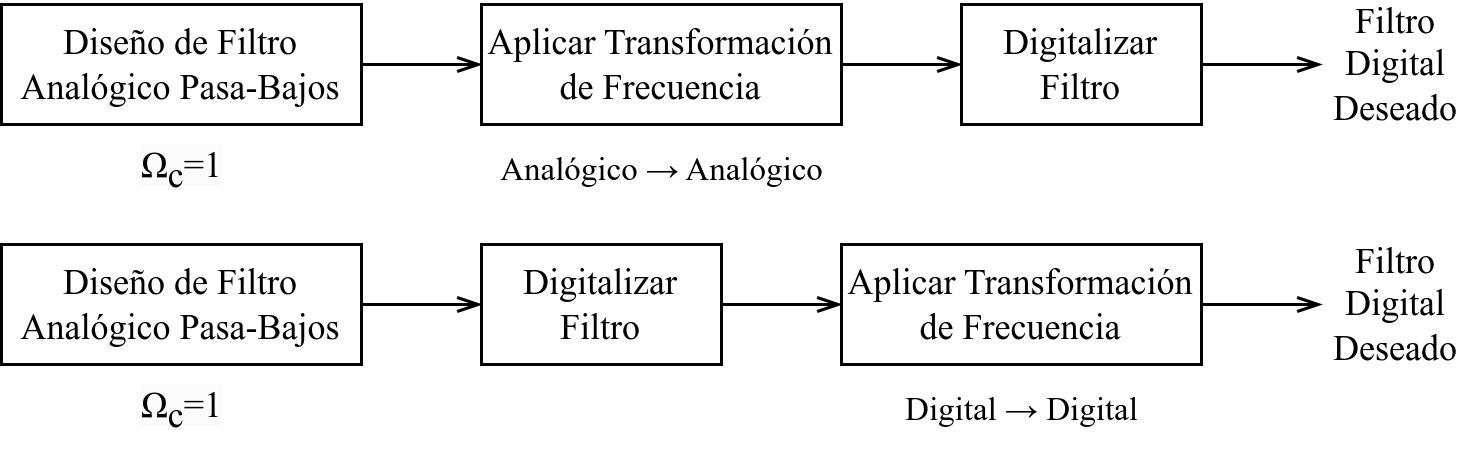

The diagram above was exported from draw.io. Its source (the exported page's mxGraphModel, read from the mxfile embedded in the PNG):
<mxGraphModel dx="574" dy="310" grid="1" gridSize="10" guides="1" tooltips="1" connect="1" arrows="1" fold="1" page="1" pageScale="1" pageWidth="827" pageHeight="1169" math="0" shadow="0">
  <root>
    <mxCell id="0" />
    <mxCell id="1" parent="0" />
    <mxCell id="0wsgsqJWdKj2S9hf084v-10" style="edgeStyle=orthogonalEdgeStyle;rounded=0;orthogonalLoop=1;jettySize=auto;html=1;exitX=1;exitY=0.5;exitDx=0;exitDy=0;entryX=0;entryY=0.5;entryDx=0;entryDy=0;endArrow=openThin;endFill=0;" edge="1" parent="1" source="JoENeeamttjCzGbVznyR-4" target="0wsgsqJWdKj2S9hf084v-2">
      <mxGeometry relative="1" as="geometry" />
    </mxCell>
    <mxCell id="JoENeeamttjCzGbVznyR-4" value="Diseño de Filtro Analógico Pasa-Bajos" style="rounded=0;whiteSpace=wrap;html=1;fontFamily=Times New Roman;fontSize=12;" parent="1" vertex="1">
      <mxGeometry x="40" y="40" width="120" height="40" as="geometry" />
    </mxCell>
    <mxCell id="0wsgsqJWdKj2S9hf084v-11" style="edgeStyle=orthogonalEdgeStyle;shape=connector;rounded=0;orthogonalLoop=1;jettySize=auto;html=1;exitX=1;exitY=0.5;exitDx=0;exitDy=0;entryX=0;entryY=0.5;entryDx=0;entryDy=0;labelBackgroundColor=default;strokeColor=default;fontFamily=Helvetica;fontSize=11;fontColor=default;endArrow=openThin;endFill=0;" edge="1" parent="1" source="0wsgsqJWdKj2S9hf084v-2" target="0wsgsqJWdKj2S9hf084v-3">
      <mxGeometry relative="1" as="geometry" />
    </mxCell>
    <mxCell id="0wsgsqJWdKj2S9hf084v-2" value="Aplicar Transformación de Frecuencia" style="rounded=0;whiteSpace=wrap;html=1;fontFamily=Times New Roman;fontSize=12;" vertex="1" parent="1">
      <mxGeometry x="200" y="40" width="120" height="40" as="geometry" />
    </mxCell>
    <mxCell id="0wsgsqJWdKj2S9hf084v-12" style="edgeStyle=orthogonalEdgeStyle;shape=connector;rounded=0;orthogonalLoop=1;jettySize=auto;html=1;exitX=1;exitY=0.5;exitDx=0;exitDy=0;entryX=0;entryY=0.5;entryDx=0;entryDy=0;labelBackgroundColor=default;strokeColor=default;fontFamily=Helvetica;fontSize=11;fontColor=default;endArrow=openThin;endFill=0;" edge="1" parent="1" source="0wsgsqJWdKj2S9hf084v-3" target="0wsgsqJWdKj2S9hf084v-8">
      <mxGeometry relative="1" as="geometry" />
    </mxCell>
    <mxCell id="0wsgsqJWdKj2S9hf084v-3" value="Digitalizar Filtro" style="rounded=0;whiteSpace=wrap;html=1;fontFamily=Times New Roman;fontSize=12;" vertex="1" parent="1">
      <mxGeometry x="360" y="40" width="80" height="40" as="geometry" />
    </mxCell>
    <mxCell id="0wsgsqJWdKj2S9hf084v-13" style="edgeStyle=orthogonalEdgeStyle;shape=connector;rounded=0;orthogonalLoop=1;jettySize=auto;html=1;exitX=1;exitY=0.5;exitDx=0;exitDy=0;entryX=0;entryY=0.5;entryDx=0;entryDy=0;labelBackgroundColor=default;strokeColor=default;fontFamily=Helvetica;fontSize=11;fontColor=default;endArrow=openThin;endFill=0;" edge="1" parent="1" source="0wsgsqJWdKj2S9hf084v-4" target="0wsgsqJWdKj2S9hf084v-6">
      <mxGeometry relative="1" as="geometry" />
    </mxCell>
    <mxCell id="0wsgsqJWdKj2S9hf084v-4" value="Diseño de Filtro Analógico Pasa-Bajos" style="rounded=0;whiteSpace=wrap;html=1;fontFamily=Times New Roman;fontSize=12;" vertex="1" parent="1">
      <mxGeometry x="40" y="120" width="120" height="40" as="geometry" />
    </mxCell>
    <mxCell id="0wsgsqJWdKj2S9hf084v-15" style="edgeStyle=orthogonalEdgeStyle;shape=connector;rounded=0;orthogonalLoop=1;jettySize=auto;html=1;exitX=1;exitY=0.5;exitDx=0;exitDy=0;entryX=0;entryY=0.5;entryDx=0;entryDy=0;labelBackgroundColor=default;strokeColor=default;fontFamily=Helvetica;fontSize=11;fontColor=default;endArrow=openThin;endFill=0;" edge="1" parent="1" source="0wsgsqJWdKj2S9hf084v-5" target="0wsgsqJWdKj2S9hf084v-9">
      <mxGeometry relative="1" as="geometry" />
    </mxCell>
    <mxCell id="0wsgsqJWdKj2S9hf084v-5" value="Aplicar Transformación de Frecuencia" style="rounded=0;whiteSpace=wrap;html=1;fontFamily=Times New Roman;fontSize=12;" vertex="1" parent="1">
      <mxGeometry x="320" y="120" width="120" height="40" as="geometry" />
    </mxCell>
    <mxCell id="0wsgsqJWdKj2S9hf084v-14" style="edgeStyle=orthogonalEdgeStyle;shape=connector;rounded=0;orthogonalLoop=1;jettySize=auto;html=1;exitX=1;exitY=0.5;exitDx=0;exitDy=0;entryX=0;entryY=0.5;entryDx=0;entryDy=0;labelBackgroundColor=default;strokeColor=default;fontFamily=Helvetica;fontSize=11;fontColor=default;endArrow=openThin;endFill=0;" edge="1" parent="1" source="0wsgsqJWdKj2S9hf084v-6" target="0wsgsqJWdKj2S9hf084v-5">
      <mxGeometry relative="1" as="geometry" />
    </mxCell>
    <mxCell id="0wsgsqJWdKj2S9hf084v-6" value="Digitalizar Filtro" style="rounded=0;whiteSpace=wrap;html=1;fontFamily=Times New Roman;fontSize=12;" vertex="1" parent="1">
      <mxGeometry x="200" y="120" width="80" height="40" as="geometry" />
    </mxCell>
    <mxCell id="0wsgsqJWdKj2S9hf084v-8" value="Filtro Digital Deseado" style="rounded=0;whiteSpace=wrap;html=1;fontFamily=Times New Roman;fontSize=12;labelBackgroundColor=none;fillColor=none;strokeColor=none;" vertex="1" parent="1">
      <mxGeometry x="480" y="40" width="50" height="40" as="geometry" />
    </mxCell>
    <mxCell id="0wsgsqJWdKj2S9hf084v-9" value="Filtro Digital Deseado" style="rounded=0;whiteSpace=wrap;html=1;fontFamily=Times New Roman;fontSize=12;labelBackgroundColor=none;fillColor=none;strokeColor=none;" vertex="1" parent="1">
      <mxGeometry x="480" y="120" width="50" height="40" as="geometry" />
    </mxCell>
    <mxCell id="0wsgsqJWdKj2S9hf084v-16" value="&lt;span style=&quot;color: rgb(0, 0, 0); font-family: &amp;quot;Times New Roman&amp;quot;; font-size: 12px; font-style: normal; font-variant-ligatures: normal; font-variant-caps: normal; font-weight: 400; letter-spacing: normal; orphans: 2; text-align: center; text-indent: 0px; text-transform: none; widows: 2; word-spacing: 0px; -webkit-text-stroke-width: 0px; background-color: rgb(251, 251, 251); text-decoration-thickness: initial; text-decoration-style: initial; text-decoration-color: initial; float: none; display: inline !important;&quot;&gt;Ω&lt;/span&gt;&lt;span style=&quot;color: rgb(0, 0, 0); font-family: &amp;quot;Times New Roman&amp;quot;; font-style: normal; font-variant-ligatures: normal; font-variant-caps: normal; font-weight: 400; letter-spacing: normal; orphans: 2; text-align: center; text-indent: 0px; text-transform: none; widows: 2; word-spacing: 0px; -webkit-text-stroke-width: 0px; background-color: rgb(251, 251, 251); text-decoration-thickness: initial; text-decoration-style: initial; text-decoration-color: initial; float: none; font-size: 12px; display: inline !important;&quot;&gt;&lt;sub style=&quot;font-size: 12px;&quot;&gt;c&lt;/sub&gt;=1&lt;/span&gt;" style="text;html=1;align=center;verticalAlign=middle;resizable=0;points=[];autosize=1;strokeColor=none;fillColor=none;fontSize=12;fontFamily=Times New Roman;fontColor=default;" vertex="1" parent="1">
      <mxGeometry x="75" y="80" width="50" height="30" as="geometry" />
    </mxCell>
    <mxCell id="9i-eFUG6kph2rLakRrim-1" value="&lt;span style=&quot;color: rgb(0, 0, 0); font-family: &amp;quot;Times New Roman&amp;quot;; font-size: 12px; font-style: normal; font-variant-ligatures: normal; font-variant-caps: normal; font-weight: 400; letter-spacing: normal; orphans: 2; text-align: center; text-indent: 0px; text-transform: none; widows: 2; word-spacing: 0px; -webkit-text-stroke-width: 0px; background-color: rgb(251, 251, 251); text-decoration-thickness: initial; text-decoration-style: initial; text-decoration-color: initial; float: none; display: inline !important;&quot;&gt;Ω&lt;/span&gt;&lt;span style=&quot;color: rgb(0, 0, 0); font-family: &amp;quot;Times New Roman&amp;quot;; font-style: normal; font-variant-ligatures: normal; font-variant-caps: normal; font-weight: 400; letter-spacing: normal; orphans: 2; text-align: center; text-indent: 0px; text-transform: none; widows: 2; word-spacing: 0px; -webkit-text-stroke-width: 0px; background-color: rgb(251, 251, 251); text-decoration-thickness: initial; text-decoration-style: initial; text-decoration-color: initial; float: none; font-size: 12px; display: inline !important;&quot;&gt;&lt;sub style=&quot;font-size: 12px;&quot;&gt;c&lt;/sub&gt;=1&lt;/span&gt;" style="text;html=1;align=center;verticalAlign=middle;resizable=0;points=[];autosize=1;strokeColor=none;fillColor=none;fontSize=12;fontFamily=Times New Roman;fontColor=default;" vertex="1" parent="1">
      <mxGeometry x="75" y="160" width="50" height="30" as="geometry" />
    </mxCell>
    <mxCell id="9i-eFUG6kph2rLakRrim-2" value="Digital&amp;nbsp;→ Digital" style="text;html=1;align=center;verticalAlign=middle;resizable=0;points=[];autosize=1;strokeColor=none;fillColor=none;fontSize=11;fontFamily=Times New Roman;fontColor=default;" vertex="1" parent="1">
      <mxGeometry x="330" y="160" width="100" height="30" as="geometry" />
    </mxCell>
    <mxCell id="9i-eFUG6kph2rLakRrim-3" value="Analógico → Analógico" style="text;html=1;align=center;verticalAlign=middle;resizable=0;points=[];autosize=1;strokeColor=none;fillColor=none;fontSize=11;fontFamily=Times New Roman;fontColor=default;" vertex="1" parent="1">
      <mxGeometry x="195" y="80" width="130" height="30" as="geometry" />
    </mxCell>
  </root>
</mxGraphModel>